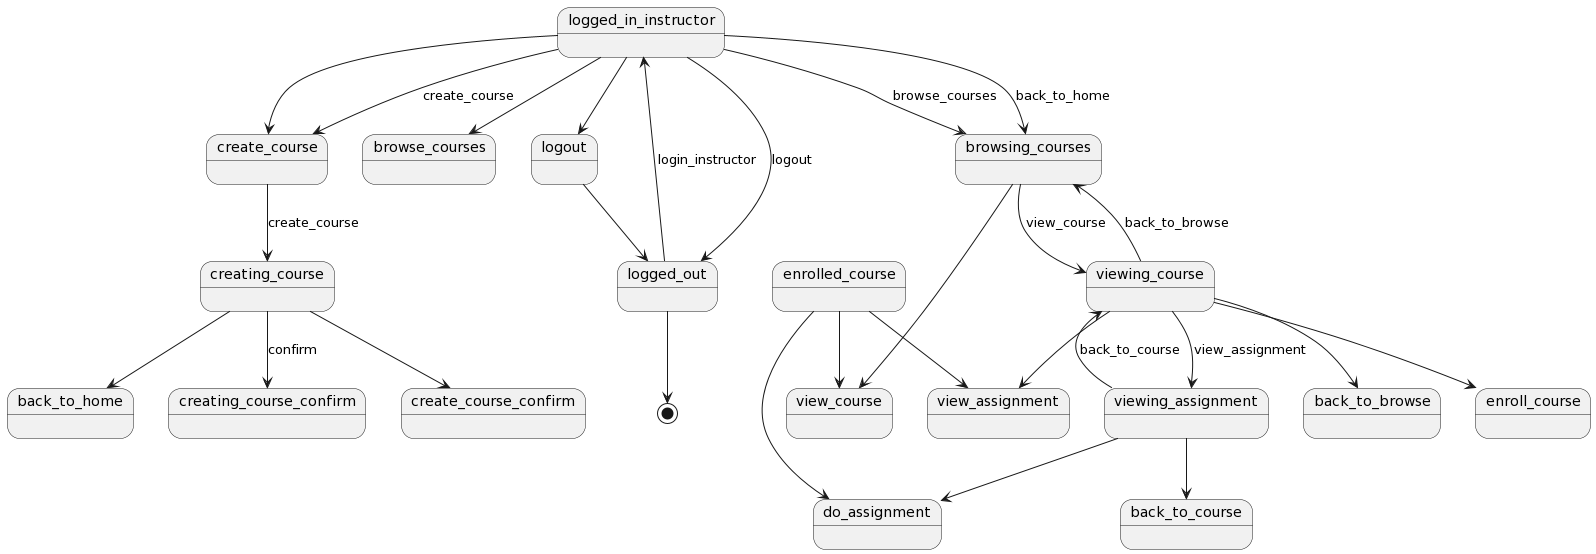

The diagram above was rendered by PlantUML. Its source (embedded in the PNG):
@startuml
logged_in_instructor --> create_course
logged_in_instructor --> browse_courses

logged_in_instructor --> logout

logout --> logged_out


browsing_courses --> view_course


viewing_course --> enroll_course
viewing_course    --> back_to_browse
viewing_course    --> view_assignment


enrolled_course --> view_course
enrolled_course    --> do_assignment
enrolled_course    --> view_assignment


viewing_assignment --> do_assignment
viewing_assignment    --> back_to_course


creating_course --> create_course_confirm
creating_course    --> back_to_home


logged_out --> logged_in_instructor : login_instructor
logged_in_instructor --> create_course : create_course
logged_in_instructor --> browsing_courses : browse_courses

logged_in_instructor --> logged_out : logout
browsing_courses --> viewing_course : view_course

viewing_course --> browsing_courses : back_to_browse
viewing_course --> viewing_assignment : view_assignment


viewing_assignment --> viewing_course : back_to_course
create_course --> creating_course : create_course
creating_course --> creating_course_confirm : confirm
logged_in_instructor--> browsing_courses : back_to_home


logged_out  --> [*]
@enduml